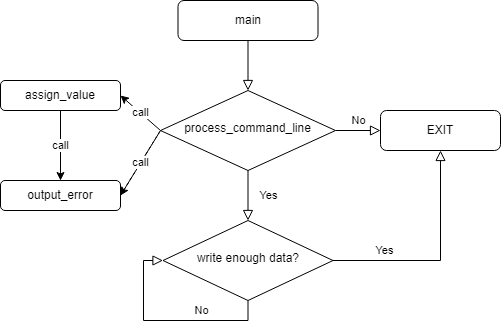

The diagram above was exported from draw.io. Its source (the exported page's mxGraphModel, read from the mxfile embedded in the PNG):
<mxGraphModel dx="955" dy="587" grid="1" gridSize="10" guides="1" tooltips="1" connect="1" arrows="1" fold="1" page="1" pageScale="1" pageWidth="827" pageHeight="1169" math="0" shadow="0">
  <root>
    <mxCell id="WIyWlLk6GJQsqaUBKTNV-0" />
    <mxCell id="WIyWlLk6GJQsqaUBKTNV-1" parent="WIyWlLk6GJQsqaUBKTNV-0" />
    <mxCell id="WIyWlLk6GJQsqaUBKTNV-2" value="" style="rounded=0;html=1;jettySize=auto;orthogonalLoop=1;fontSize=11;endArrow=block;endFill=0;endSize=8;strokeWidth=1;shadow=0;labelBackgroundColor=none;edgeStyle=orthogonalEdgeStyle;" parent="WIyWlLk6GJQsqaUBKTNV-1" source="WIyWlLk6GJQsqaUBKTNV-3" target="WIyWlLk6GJQsqaUBKTNV-6" edge="1">
      <mxGeometry relative="1" as="geometry" />
    </mxCell>
    <mxCell id="WIyWlLk6GJQsqaUBKTNV-3" value="main" style="rounded=1;whiteSpace=wrap;html=1;fontSize=12;glass=0;strokeWidth=1;shadow=0;" parent="WIyWlLk6GJQsqaUBKTNV-1" vertex="1">
      <mxGeometry x="347.5" y="90" width="140" height="40" as="geometry" />
    </mxCell>
    <mxCell id="WIyWlLk6GJQsqaUBKTNV-4" value="Yes" style="rounded=0;html=1;jettySize=auto;orthogonalLoop=1;fontSize=11;endArrow=block;endFill=0;endSize=8;strokeWidth=1;shadow=0;labelBackgroundColor=none;edgeStyle=orthogonalEdgeStyle;" parent="WIyWlLk6GJQsqaUBKTNV-1" source="WIyWlLk6GJQsqaUBKTNV-6" target="WIyWlLk6GJQsqaUBKTNV-10" edge="1">
      <mxGeometry y="20" relative="1" as="geometry">
        <mxPoint as="offset" />
      </mxGeometry>
    </mxCell>
    <mxCell id="WIyWlLk6GJQsqaUBKTNV-5" value="No" style="edgeStyle=orthogonalEdgeStyle;rounded=0;html=1;jettySize=auto;orthogonalLoop=1;fontSize=11;endArrow=block;endFill=0;endSize=8;strokeWidth=1;shadow=0;labelBackgroundColor=none;" parent="WIyWlLk6GJQsqaUBKTNV-1" source="WIyWlLk6GJQsqaUBKTNV-6" target="WIyWlLk6GJQsqaUBKTNV-7" edge="1">
      <mxGeometry y="10" relative="1" as="geometry">
        <mxPoint as="offset" />
      </mxGeometry>
    </mxCell>
    <mxCell id="WIyWlLk6GJQsqaUBKTNV-6" value="process_command_line" style="rhombus;whiteSpace=wrap;html=1;shadow=0;fontFamily=Helvetica;fontSize=12;align=center;strokeWidth=1;spacing=6;spacingTop=-4;" parent="WIyWlLk6GJQsqaUBKTNV-1" vertex="1">
      <mxGeometry x="330" y="180" width="175" height="80" as="geometry" />
    </mxCell>
    <mxCell id="WIyWlLk6GJQsqaUBKTNV-7" value="EXIT" style="rounded=1;whiteSpace=wrap;html=1;fontSize=12;glass=0;strokeWidth=1;shadow=0;" parent="WIyWlLk6GJQsqaUBKTNV-1" vertex="1">
      <mxGeometry x="550" y="200" width="120" height="40" as="geometry" />
    </mxCell>
    <mxCell id="WIyWlLk6GJQsqaUBKTNV-8" value="No" style="rounded=0;html=1;jettySize=auto;orthogonalLoop=1;fontSize=11;endArrow=block;endFill=0;endSize=8;strokeWidth=1;shadow=0;labelBackgroundColor=none;edgeStyle=orthogonalEdgeStyle;entryX=0;entryY=0.5;entryDx=0;entryDy=0;" parent="WIyWlLk6GJQsqaUBKTNV-1" source="WIyWlLk6GJQsqaUBKTNV-10" target="WIyWlLk6GJQsqaUBKTNV-10" edge="1">
      <mxGeometry x="-0.3382" y="-10" relative="1" as="geometry">
        <mxPoint x="1" as="offset" />
        <mxPoint x="340" y="400" as="targetPoint" />
        <Array as="points">
          <mxPoint x="418" y="410" />
          <mxPoint x="313" y="410" />
          <mxPoint x="313" y="350" />
        </Array>
      </mxGeometry>
    </mxCell>
    <mxCell id="WIyWlLk6GJQsqaUBKTNV-9" value="Yes" style="edgeStyle=orthogonalEdgeStyle;rounded=0;html=1;jettySize=auto;orthogonalLoop=1;fontSize=11;endArrow=block;endFill=0;endSize=8;strokeWidth=1;shadow=0;labelBackgroundColor=none;entryX=0.5;entryY=1;entryDx=0;entryDy=0;" parent="WIyWlLk6GJQsqaUBKTNV-1" source="WIyWlLk6GJQsqaUBKTNV-10" target="WIyWlLk6GJQsqaUBKTNV-7" edge="1">
      <mxGeometry x="-0.5424" y="10" relative="1" as="geometry">
        <mxPoint x="1" as="offset" />
      </mxGeometry>
    </mxCell>
    <mxCell id="WIyWlLk6GJQsqaUBKTNV-10" value="write enough data?" style="rhombus;whiteSpace=wrap;html=1;shadow=0;fontFamily=Helvetica;fontSize=12;align=center;strokeWidth=1;spacing=6;spacingTop=-4;" parent="WIyWlLk6GJQsqaUBKTNV-1" vertex="1">
      <mxGeometry x="332.5" y="310" width="170" height="80" as="geometry" />
    </mxCell>
    <mxCell id="p2KkMiG_XktmB9XtJ-f7-11" style="edgeStyle=orthogonalEdgeStyle;rounded=0;orthogonalLoop=1;jettySize=auto;html=1;exitX=0.5;exitY=1;exitDx=0;exitDy=0;entryX=0.5;entryY=0;entryDx=0;entryDy=0;" edge="1" parent="WIyWlLk6GJQsqaUBKTNV-1" source="p2KkMiG_XktmB9XtJ-f7-2" target="p2KkMiG_XktmB9XtJ-f7-4">
      <mxGeometry relative="1" as="geometry" />
    </mxCell>
    <mxCell id="p2KkMiG_XktmB9XtJ-f7-2" value="assign_value" style="rounded=1;whiteSpace=wrap;html=1;" vertex="1" parent="WIyWlLk6GJQsqaUBKTNV-1">
      <mxGeometry x="170" y="170" width="120" height="30" as="geometry" />
    </mxCell>
    <mxCell id="p2KkMiG_XktmB9XtJ-f7-4" value="output_error" style="rounded=1;whiteSpace=wrap;html=1;" vertex="1" parent="WIyWlLk6GJQsqaUBKTNV-1">
      <mxGeometry x="170" y="270" width="120" height="30" as="geometry" />
    </mxCell>
    <mxCell id="p2KkMiG_XktmB9XtJ-f7-5" value="call" style="endArrow=none;dashed=1;html=1;rounded=0;entryX=0;entryY=0.5;entryDx=0;entryDy=0;exitX=1;exitY=0.5;exitDx=0;exitDy=0;" edge="1" parent="WIyWlLk6GJQsqaUBKTNV-1" source="p2KkMiG_XktmB9XtJ-f7-4" target="WIyWlLk6GJQsqaUBKTNV-6">
      <mxGeometry width="50" height="50" relative="1" as="geometry">
        <mxPoint x="370" y="330" as="sourcePoint" />
        <mxPoint x="420" y="280" as="targetPoint" />
      </mxGeometry>
    </mxCell>
    <mxCell id="p2KkMiG_XktmB9XtJ-f7-6" value="call" style="endArrow=none;dashed=1;html=1;rounded=0;entryX=0.5;entryY=0;entryDx=0;entryDy=0;exitX=0.5;exitY=1;exitDx=0;exitDy=0;" edge="1" parent="WIyWlLk6GJQsqaUBKTNV-1" source="p2KkMiG_XktmB9XtJ-f7-2" target="p2KkMiG_XktmB9XtJ-f7-4">
      <mxGeometry width="50" height="50" relative="1" as="geometry">
        <mxPoint x="390" y="380" as="sourcePoint" />
        <mxPoint x="440" y="330" as="targetPoint" />
      </mxGeometry>
    </mxCell>
    <mxCell id="p2KkMiG_XktmB9XtJ-f7-9" value="call" style="endArrow=classic;html=1;rounded=0;entryX=1;entryY=0.5;entryDx=0;entryDy=0;" edge="1" parent="WIyWlLk6GJQsqaUBKTNV-1" target="p2KkMiG_XktmB9XtJ-f7-2">
      <mxGeometry relative="1" as="geometry">
        <mxPoint x="330" y="220" as="sourcePoint" />
        <mxPoint x="450" y="310" as="targetPoint" />
      </mxGeometry>
    </mxCell>
    <mxCell id="p2KkMiG_XktmB9XtJ-f7-12" value="call" style="endArrow=classic;html=1;rounded=0;exitX=0;exitY=0.5;exitDx=0;exitDy=0;entryX=1;entryY=0.5;entryDx=0;entryDy=0;" edge="1" parent="WIyWlLk6GJQsqaUBKTNV-1" source="WIyWlLk6GJQsqaUBKTNV-6" target="p2KkMiG_XktmB9XtJ-f7-4">
      <mxGeometry relative="1" as="geometry">
        <mxPoint x="350" y="310" as="sourcePoint" />
        <mxPoint x="450" y="310" as="targetPoint" />
      </mxGeometry>
    </mxCell>
  </root>
</mxGraphModel>